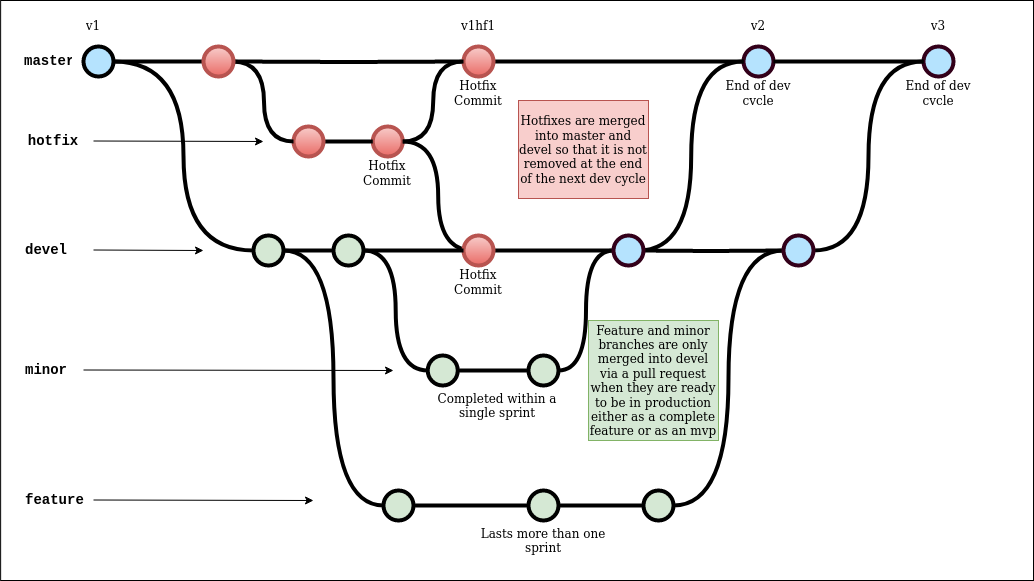

The diagram above was exported from draw.io. Its source (the exported page's mxGraphModel, read from the mxfile embedded in the PNG):
<mxGraphModel dx="1394" dy="962" grid="1" gridSize="10" guides="1" tooltips="1" connect="1" arrows="1" fold="1" page="1" pageScale="1" pageWidth="1100" pageHeight="850" math="0" shadow="0">
  <root>
    <mxCell id="0" />
    <mxCell id="1" parent="0" />
    <mxCell id="zCA-DFGNlSVpdrLm4XZY-89" value="" style="rounded=0;whiteSpace=wrap;html=1;fillColor=#FFFFFF;" parent="1" vertex="1">
      <mxGeometry x="67.13" y="80" width="1032.87" height="580" as="geometry" />
    </mxCell>
    <mxCell id="uWUnNED6HEl2aK5fdaIb-8" value="" style="edgeStyle=orthogonalEdgeStyle;rounded=0;html=1;jettySize=auto;orthogonalLoop=1;plain-blue;endArrow=none;endFill=0;strokeWidth=4;strokeColor=#000000;entryX=0;entryY=0.5;entryDx=0;entryDy=0;entryPerimeter=0;startArrow=none;" parent="1" target="9hBKPDzoitwpIBdzFDQ7-16" edge="1">
      <mxGeometry x="379.25" y="141" as="geometry">
        <mxPoint x="529.25" y="141" as="targetPoint" />
        <mxPoint x="300" y="141" as="sourcePoint" />
      </mxGeometry>
    </mxCell>
    <mxCell id="uWUnNED6HEl2aK5fdaIb-10" value="" style="verticalLabelPosition=bottom;verticalAlign=top;html=1;strokeWidth=4;shape=mxgraph.flowchart.on-page_reference;plain-blue;gradientColor=none;fillColor=#B5E3Fe;strokeColor=#000000;" parent="1" vertex="1">
      <mxGeometry x="150" y="126" width="30" height="30" as="geometry" />
    </mxCell>
    <mxCell id="uWUnNED6HEl2aK5fdaIb-109" value="" style="verticalLabelPosition=bottom;verticalAlign=top;html=1;strokeWidth=4;shape=mxgraph.flowchart.on-page_reference;plain-blue;gradientColor=none;strokeColor=#33001A;fillColor=#B5E3FE;" parent="1" vertex="1">
      <mxGeometry x="810" y="126" width="30" height="30" as="geometry" />
    </mxCell>
    <mxCell id="uWUnNED6HEl2aK5fdaIb-13" value="&lt;div&gt;master&lt;/div&gt;" style="text;html=1;strokeColor=none;fillColor=none;align=center;verticalAlign=middle;whiteSpace=wrap;overflow=hidden;fontSize=14;fontStyle=1;fontFamily=Courier New;" parent="1" vertex="1">
      <mxGeometry x="90" y="120" width="50" height="42" as="geometry" />
    </mxCell>
    <mxCell id="uWUnNED6HEl2aK5fdaIb-14" style="edgeStyle=orthogonalEdgeStyle;curved=1;rounded=0;html=1;exitX=1;exitY=0.5;exitPerimeter=0;endArrow=none;endFill=0;jettySize=auto;orthogonalLoop=1;strokeWidth=4;fontSize=15;entryX=0;entryY=0.5;entryDx=0;entryDy=0;entryPerimeter=0;startArrow=none;" parent="1" source="zCA-DFGNlSVpdrLm4XZY-20" target="zCA-DFGNlSVpdrLm4XZY-87" edge="1">
      <mxGeometry relative="1" as="geometry">
        <mxPoint x="674.25" y="330" as="targetPoint" />
      </mxGeometry>
    </mxCell>
    <mxCell id="uWUnNED6HEl2aK5fdaIb-20" value="&lt;div&gt;devel&lt;/div&gt;&lt;div&gt;&lt;br&gt;&lt;/div&gt;" style="text;html=1;strokeColor=none;fillColor=none;align=left;verticalAlign=middle;whiteSpace=wrap;overflow=hidden;fontSize=14;fontStyle=1;fontFamily=Courier New;" parent="1" vertex="1">
      <mxGeometry x="90" y="320" width="74.25" height="20" as="geometry" />
    </mxCell>
    <mxCell id="uWUnNED6HEl2aK5fdaIb-71" value="" style="edgeStyle=orthogonalEdgeStyle;rounded=0;orthogonalLoop=1;jettySize=auto;html=1;endArrow=none;endFill=0;strokeWidth=4;entryX=0;entryY=0.5;entryDx=0;entryDy=0;entryPerimeter=0;startArrow=none;" parent="1" source="zCA-DFGNlSVpdrLm4XZY-5" target="uWUnNED6HEl2aK5fdaIb-95" edge="1">
      <mxGeometry relative="1" as="geometry">
        <mxPoint x="713.25" y="585" as="targetPoint" />
      </mxGeometry>
    </mxCell>
    <mxCell id="uWUnNED6HEl2aK5fdaIb-75" style="edgeStyle=orthogonalEdgeStyle;rounded=0;orthogonalLoop=1;jettySize=auto;html=1;endArrow=none;endFill=0;strokeWidth=4;curved=1;entryX=1;entryY=0.5;entryDx=0;entryDy=0;entryPerimeter=0;" parent="1" source="uWUnNED6HEl2aK5fdaIb-69" target="uWUnNED6HEl2aK5fdaIb-15" edge="1">
      <mxGeometry relative="1" as="geometry">
        <mxPoint x="460" y="350" as="targetPoint" />
      </mxGeometry>
    </mxCell>
    <mxCell id="uWUnNED6HEl2aK5fdaIb-69" value="" style="verticalLabelPosition=bottom;verticalAlign=top;html=1;strokeWidth=4;shape=mxgraph.flowchart.on-page_reference;plain-purple;gradientColor=none;strokeColor=#000000;fillColor=#D5E8D4;" parent="1" vertex="1">
      <mxGeometry x="450" y="570" width="30" height="30" as="geometry" />
    </mxCell>
    <mxCell id="uWUnNED6HEl2aK5fdaIb-95" value="" style="verticalLabelPosition=bottom;verticalAlign=top;html=1;strokeWidth=4;shape=mxgraph.flowchart.on-page_reference;plain-purple;gradientColor=none;strokeColor=#000000;fillColor=#D5E8D4;" parent="1" vertex="1">
      <mxGeometry x="710" y="570" width="30" height="30" as="geometry" />
    </mxCell>
    <mxCell id="uWUnNED6HEl2aK5fdaIb-76" value="feature" style="text;html=1;strokeColor=none;fillColor=none;align=left;verticalAlign=middle;whiteSpace=wrap;overflow=hidden;fontSize=14;fontStyle=1;fontFamily=Courier New;" parent="1" vertex="1">
      <mxGeometry x="90" y="570" width="70" height="20" as="geometry" />
    </mxCell>
    <mxCell id="uWUnNED6HEl2aK5fdaIb-92" value="" style="endArrow=classic;html=1;strokeWidth=1;fontFamily=Courier New;fontColor=#009900;" parent="1" edge="1">
      <mxGeometry width="50" height="50" relative="1" as="geometry">
        <mxPoint x="160" y="579.5" as="sourcePoint" />
        <mxPoint x="380" y="580" as="targetPoint" />
      </mxGeometry>
    </mxCell>
    <mxCell id="9hBKPDzoitwpIBdzFDQ7-21" value="" style="edgeStyle=orthogonalEdgeStyle;rounded=0;orthogonalLoop=1;jettySize=auto;html=1;fontSize=15;endArrow=none;endFill=0;strokeWidth=4;entryX=0;entryY=0.5;entryDx=0;entryDy=0;entryPerimeter=0;" parent="1" source="9hBKPDzoitwpIBdzFDQ7-16" target="uWUnNED6HEl2aK5fdaIb-109" edge="1">
      <mxGeometry relative="1" as="geometry">
        <mxPoint x="709.25" y="141" as="targetPoint" />
      </mxGeometry>
    </mxCell>
    <mxCell id="9hBKPDzoitwpIBdzFDQ7-16" value="" style="verticalLabelPosition=bottom;verticalAlign=top;html=1;strokeWidth=4;shape=mxgraph.flowchart.on-page_reference;plain-blue;gradientColor=#EA6B66;strokeColor=#B85450;fillColor=#F8CECC;" parent="1" vertex="1">
      <mxGeometry x="530" y="126" width="30" height="30" as="geometry" />
    </mxCell>
    <mxCell id="zCA-DFGNlSVpdrLm4XZY-4" value="" style="endArrow=classic;html=1;rounded=0;" parent="1" edge="1">
      <mxGeometry width="50" height="50" relative="1" as="geometry">
        <mxPoint x="160" y="329.5" as="sourcePoint" />
        <mxPoint x="270" y="330" as="targetPoint" />
      </mxGeometry>
    </mxCell>
    <mxCell id="zCA-DFGNlSVpdrLm4XZY-5" value="" style="verticalLabelPosition=bottom;verticalAlign=top;html=1;strokeWidth=4;shape=mxgraph.flowchart.on-page_reference;plain-purple;gradientColor=none;strokeColor=#000000;fillColor=#D5E8D4;" parent="1" vertex="1">
      <mxGeometry x="595" y="570" width="30" height="30" as="geometry" />
    </mxCell>
    <mxCell id="zCA-DFGNlSVpdrLm4XZY-6" value="" style="edgeStyle=orthogonalEdgeStyle;rounded=0;orthogonalLoop=1;jettySize=auto;html=1;endArrow=none;endFill=0;strokeWidth=4;entryX=0;entryY=0.5;entryDx=0;entryDy=0;entryPerimeter=0;" parent="1" source="uWUnNED6HEl2aK5fdaIb-69" target="zCA-DFGNlSVpdrLm4XZY-5" edge="1">
      <mxGeometry relative="1" as="geometry">
        <mxPoint x="467" y="585" as="sourcePoint" />
        <mxPoint x="717" y="585" as="targetPoint" />
      </mxGeometry>
    </mxCell>
    <mxCell id="zCA-DFGNlSVpdrLm4XZY-8" value="Hotfix Commit" style="text;html=1;strokeColor=none;fillColor=none;align=center;verticalAlign=middle;whiteSpace=wrap;overflow=hidden;" parent="1" vertex="1">
      <mxGeometry x="414.25" y="236" width="80" height="30" as="geometry" />
    </mxCell>
    <mxCell id="zCA-DFGNlSVpdrLm4XZY-15" value="hotfix" style="text;html=1;strokeColor=none;fillColor=none;align=center;verticalAlign=middle;whiteSpace=wrap;overflow=hidden;fontSize=14;fontStyle=1;fontFamily=Courier New;" parent="1" vertex="1">
      <mxGeometry x="90" y="200" width="60" height="42" as="geometry" />
    </mxCell>
    <mxCell id="zCA-DFGNlSVpdrLm4XZY-17" value="" style="verticalLabelPosition=bottom;verticalAlign=top;html=1;strokeWidth=4;shape=mxgraph.flowchart.on-page_reference;plain-blue;gradientColor=#EA6B66;strokeColor=#B85450;fillColor=#F8CECC;" parent="1" vertex="1">
      <mxGeometry x="439.25" y="206" width="30" height="30" as="geometry" />
    </mxCell>
    <mxCell id="zCA-DFGNlSVpdrLm4XZY-18" style="edgeStyle=orthogonalEdgeStyle;rounded=0;orthogonalLoop=1;jettySize=auto;html=1;endArrow=none;endFill=0;strokeWidth=4;curved=1;entryX=1;entryY=0.5;entryDx=0;entryDy=0;entryPerimeter=0;" parent="1" target="zCA-DFGNlSVpdrLm4XZY-17" edge="1">
      <mxGeometry relative="1" as="geometry">
        <mxPoint x="540" y="330" as="sourcePoint" />
        <mxPoint x="510" y="230" as="targetPoint" />
      </mxGeometry>
    </mxCell>
    <mxCell id="zCA-DFGNlSVpdrLm4XZY-20" value="" style="verticalLabelPosition=bottom;verticalAlign=top;html=1;strokeWidth=4;shape=mxgraph.flowchart.on-page_reference;plain-blue;gradientColor=#EA6B66;strokeColor=#B85450;fillColor=#F8CECC;" parent="1" vertex="1">
      <mxGeometry x="530" y="315" width="30" height="30" as="geometry" />
    </mxCell>
    <mxCell id="zCA-DFGNlSVpdrLm4XZY-22" value="" style="edgeStyle=orthogonalEdgeStyle;curved=1;rounded=0;html=1;exitX=1;exitY=0.5;exitPerimeter=0;endArrow=none;endFill=0;jettySize=auto;orthogonalLoop=1;strokeWidth=4;fontSize=15;entryX=0;entryY=0.5;entryDx=0;entryDy=0;entryPerimeter=0;startArrow=none;" parent="1" source="zCA-DFGNlSVpdrLm4XZY-48" target="zCA-DFGNlSVpdrLm4XZY-20" edge="1">
      <mxGeometry relative="1" as="geometry">
        <mxPoint x="390" y="330" as="sourcePoint" />
        <mxPoint x="807" y="330" as="targetPoint" />
      </mxGeometry>
    </mxCell>
    <mxCell id="zCA-DFGNlSVpdrLm4XZY-23" style="edgeStyle=orthogonalEdgeStyle;rounded=0;orthogonalLoop=1;jettySize=auto;html=1;endArrow=none;endFill=0;strokeWidth=4;curved=1;entryX=0;entryY=0.5;entryDx=0;entryDy=0;entryPerimeter=0;exitX=1;exitY=0.5;exitDx=0;exitDy=0;exitPerimeter=0;" parent="1" source="zCA-DFGNlSVpdrLm4XZY-17" target="9hBKPDzoitwpIBdzFDQ7-16" edge="1">
      <mxGeometry relative="1" as="geometry">
        <mxPoint x="520" y="150" as="sourcePoint" />
        <mxPoint x="449.25" y="41" as="targetPoint" />
      </mxGeometry>
    </mxCell>
    <mxCell id="zCA-DFGNlSVpdrLm4XZY-27" style="edgeStyle=orthogonalEdgeStyle;curved=1;rounded=0;orthogonalLoop=1;jettySize=auto;html=1;entryX=0;entryY=0.5;entryDx=0;entryDy=0;entryPerimeter=0;endArrow=none;endFill=0;strokeWidth=4;fontFamily=Courier New;fontColor=#009900;exitX=1;exitY=0.5;exitDx=0;exitDy=0;exitPerimeter=0;" parent="1" target="uWUnNED6HEl2aK5fdaIb-109" edge="1">
      <mxGeometry relative="1" as="geometry">
        <mxPoint x="704.25" y="330" as="sourcePoint" />
        <mxPoint x="770" y="181" as="targetPoint" />
      </mxGeometry>
    </mxCell>
    <mxCell id="zCA-DFGNlSVpdrLm4XZY-29" value="Hotfix Commit" style="text;html=1;strokeColor=none;fillColor=none;align=center;verticalAlign=middle;whiteSpace=wrap;overflow=hidden;" parent="1" vertex="1">
      <mxGeometry x="505" y="345" width="80" height="30" as="geometry" />
    </mxCell>
    <mxCell id="zCA-DFGNlSVpdrLm4XZY-30" value="Hotfix Commit" style="text;html=1;strokeColor=none;fillColor=none;align=center;verticalAlign=middle;whiteSpace=wrap;overflow=hidden;" parent="1" vertex="1">
      <mxGeometry x="505" y="156" width="80" height="30" as="geometry" />
    </mxCell>
    <mxCell id="zCA-DFGNlSVpdrLm4XZY-31" value="&lt;div&gt;Lasts more than one sprint&lt;/div&gt;" style="text;html=1;strokeColor=none;fillColor=none;align=center;verticalAlign=middle;whiteSpace=wrap;overflow=hidden;" parent="1" vertex="1">
      <mxGeometry x="540" y="600" width="140" height="40" as="geometry" />
    </mxCell>
    <mxCell id="uWUnNED6HEl2aK5fdaIb-15" value="" style="verticalLabelPosition=bottom;verticalAlign=top;html=1;strokeWidth=4;shape=mxgraph.flowchart.on-page_reference;plain-purple;gradientColor=none;strokeColor=#000000;fillColor=#D5E8D4;" parent="1" vertex="1">
      <mxGeometry x="320" y="315" width="30" height="30" as="geometry" />
    </mxCell>
    <mxCell id="zCA-DFGNlSVpdrLm4XZY-37" value="" style="edgeStyle=orthogonalEdgeStyle;rounded=0;orthogonalLoop=1;jettySize=auto;html=1;fontSize=15;endArrow=none;endFill=0;strokeWidth=4;exitX=1;exitY=0.5;exitDx=0;exitDy=0;exitPerimeter=0;entryX=0;entryY=0.5;entryDx=0;entryDy=0;entryPerimeter=0;" parent="1" source="zCA-DFGNlSVpdrLm4XZY-83" target="zCA-DFGNlSVpdrLm4XZY-17" edge="1">
      <mxGeometry relative="1" as="geometry">
        <mxPoint x="420" y="220" as="targetPoint" />
        <mxPoint x="390" y="221" as="sourcePoint" />
      </mxGeometry>
    </mxCell>
    <mxCell id="zCA-DFGNlSVpdrLm4XZY-39" value="v1" style="text;html=1;strokeColor=none;fillColor=none;align=center;verticalAlign=middle;whiteSpace=wrap;overflow=hidden;" parent="1" vertex="1">
      <mxGeometry x="120" y="90" width="80" height="30" as="geometry" />
    </mxCell>
    <mxCell id="zCA-DFGNlSVpdrLm4XZY-40" value="v1hf1" style="text;html=1;strokeColor=none;fillColor=none;align=center;verticalAlign=middle;whiteSpace=wrap;overflow=hidden;" parent="1" vertex="1">
      <mxGeometry x="505" y="90" width="80" height="30" as="geometry" />
    </mxCell>
    <mxCell id="zCA-DFGNlSVpdrLm4XZY-41" value="v2" style="text;html=1;strokeColor=none;fillColor=none;align=center;verticalAlign=middle;whiteSpace=wrap;overflow=hidden;" parent="1" vertex="1">
      <mxGeometry x="785" y="90" width="80" height="30" as="geometry" />
    </mxCell>
    <mxCell id="zCA-DFGNlSVpdrLm4XZY-44" style="edgeStyle=orthogonalEdgeStyle;rounded=0;orthogonalLoop=1;jettySize=auto;html=1;endArrow=none;endFill=0;strokeWidth=4;curved=1;entryX=0;entryY=0.5;entryDx=0;entryDy=0;entryPerimeter=0;exitX=1;exitY=0.5;exitDx=0;exitDy=0;exitPerimeter=0;" parent="1" source="uWUnNED6HEl2aK5fdaIb-10" target="uWUnNED6HEl2aK5fdaIb-15" edge="1">
      <mxGeometry relative="1" as="geometry">
        <mxPoint x="170" y="200" as="sourcePoint" />
        <mxPoint x="210" y="389" as="targetPoint" />
      </mxGeometry>
    </mxCell>
    <mxCell id="zCA-DFGNlSVpdrLm4XZY-46" value="minor" style="text;html=1;strokeColor=none;fillColor=none;align=left;verticalAlign=middle;whiteSpace=wrap;overflow=hidden;fontSize=14;fontStyle=1;fontFamily=Courier New;" parent="1" vertex="1">
      <mxGeometry x="90" y="440" width="70" height="20" as="geometry" />
    </mxCell>
    <mxCell id="zCA-DFGNlSVpdrLm4XZY-47" value="" style="endArrow=classic;html=1;strokeWidth=1;fontFamily=Courier New;fontColor=#009900;" parent="1" edge="1">
      <mxGeometry width="50" height="50" relative="1" as="geometry">
        <mxPoint x="150" y="449.5" as="sourcePoint" />
        <mxPoint x="460" y="450" as="targetPoint" />
      </mxGeometry>
    </mxCell>
    <mxCell id="zCA-DFGNlSVpdrLm4XZY-48" value="" style="verticalLabelPosition=bottom;verticalAlign=top;html=1;strokeWidth=4;shape=mxgraph.flowchart.on-page_reference;plain-purple;gradientColor=none;strokeColor=#000000;fillColor=#D5E8D4;" parent="1" vertex="1">
      <mxGeometry x="400" y="315" width="30" height="30" as="geometry" />
    </mxCell>
    <mxCell id="zCA-DFGNlSVpdrLm4XZY-49" value="" style="edgeStyle=orthogonalEdgeStyle;curved=1;rounded=0;html=1;exitX=1;exitY=0.5;exitPerimeter=0;endArrow=none;endFill=0;jettySize=auto;orthogonalLoop=1;strokeWidth=4;fontSize=15;entryX=0;entryY=0.5;entryDx=0;entryDy=0;entryPerimeter=0;startArrow=none;" parent="1" source="uWUnNED6HEl2aK5fdaIb-15" target="zCA-DFGNlSVpdrLm4XZY-48" edge="1">
      <mxGeometry relative="1" as="geometry">
        <mxPoint x="350" y="330" as="sourcePoint" />
        <mxPoint x="530" y="330" as="targetPoint" />
      </mxGeometry>
    </mxCell>
    <mxCell id="zCA-DFGNlSVpdrLm4XZY-50" value="" style="edgeStyle=orthogonalEdgeStyle;rounded=0;orthogonalLoop=1;jettySize=auto;html=1;endArrow=none;endFill=0;strokeWidth=4;entryX=0;entryY=0.5;entryDx=0;entryDy=0;entryPerimeter=0;exitX=1;exitY=0.5;exitDx=0;exitDy=0;exitPerimeter=0;" parent="1" source="zCA-DFGNlSVpdrLm4XZY-51" target="zCA-DFGNlSVpdrLm4XZY-53" edge="1">
      <mxGeometry relative="1" as="geometry">
        <mxPoint x="480" y="450" as="sourcePoint" />
        <mxPoint x="585" y="450" as="targetPoint" />
      </mxGeometry>
    </mxCell>
    <mxCell id="zCA-DFGNlSVpdrLm4XZY-51" value="" style="verticalLabelPosition=bottom;verticalAlign=top;html=1;strokeWidth=4;shape=mxgraph.flowchart.on-page_reference;plain-purple;gradientColor=none;strokeColor=#000000;fillColor=#D5E8D4;" parent="1" vertex="1">
      <mxGeometry x="494.25" y="435" width="30" height="30" as="geometry" />
    </mxCell>
    <mxCell id="zCA-DFGNlSVpdrLm4XZY-52" style="edgeStyle=orthogonalEdgeStyle;rounded=0;orthogonalLoop=1;jettySize=auto;html=1;endArrow=none;endFill=0;strokeWidth=4;curved=1;entryX=1;entryY=0.5;entryDx=0;entryDy=0;entryPerimeter=0;exitX=0;exitY=0.5;exitDx=0;exitDy=0;exitPerimeter=0;" parent="1" source="zCA-DFGNlSVpdrLm4XZY-51" target="zCA-DFGNlSVpdrLm4XZY-48" edge="1">
      <mxGeometry relative="1" as="geometry">
        <mxPoint x="440" y="380" as="sourcePoint" />
        <mxPoint x="369.25" y="271" as="targetPoint" />
      </mxGeometry>
    </mxCell>
    <mxCell id="zCA-DFGNlSVpdrLm4XZY-53" value="" style="verticalLabelPosition=bottom;verticalAlign=top;html=1;strokeWidth=4;shape=mxgraph.flowchart.on-page_reference;plain-purple;gradientColor=none;strokeColor=#000000;fillColor=#D5E8D4;" parent="1" vertex="1">
      <mxGeometry x="595" y="435" width="30" height="30" as="geometry" />
    </mxCell>
    <mxCell id="zCA-DFGNlSVpdrLm4XZY-55" style="edgeStyle=orthogonalEdgeStyle;curved=1;rounded=0;orthogonalLoop=1;jettySize=auto;html=1;entryX=0;entryY=0.5;entryDx=0;entryDy=0;entryPerimeter=0;endArrow=none;endFill=0;strokeWidth=4;fontFamily=Courier New;fontColor=#009900;exitX=1;exitY=0.5;exitDx=0;exitDy=0;exitPerimeter=0;" parent="1" source="zCA-DFGNlSVpdrLm4XZY-53" target="zCA-DFGNlSVpdrLm4XZY-87" edge="1">
      <mxGeometry relative="1" as="geometry">
        <mxPoint x="660" y="430" as="sourcePoint" />
        <mxPoint x="674.25" y="330" as="targetPoint" />
      </mxGeometry>
    </mxCell>
    <mxCell id="zCA-DFGNlSVpdrLm4XZY-56" value="" style="verticalLabelPosition=bottom;verticalAlign=top;html=1;strokeWidth=4;shape=mxgraph.flowchart.on-page_reference;plain-blue;gradientColor=none;strokeColor=#33001A;fillColor=#B5E3FE;" parent="1" vertex="1">
      <mxGeometry x="990" y="126" width="30" height="30" as="geometry" />
    </mxCell>
    <mxCell id="zCA-DFGNlSVpdrLm4XZY-57" value="" style="edgeStyle=orthogonalEdgeStyle;rounded=0;orthogonalLoop=1;jettySize=auto;html=1;fontSize=15;endArrow=none;endFill=0;strokeWidth=4;exitX=1;exitY=0.5;exitDx=0;exitDy=0;exitPerimeter=0;entryX=0;entryY=0.5;entryDx=0;entryDy=0;entryPerimeter=0;" parent="1" source="uWUnNED6HEl2aK5fdaIb-109" target="zCA-DFGNlSVpdrLm4XZY-56" edge="1">
      <mxGeometry relative="1" as="geometry">
        <mxPoint x="920" y="140" as="targetPoint" />
        <mxPoint x="830" y="150" as="sourcePoint" />
      </mxGeometry>
    </mxCell>
    <mxCell id="zCA-DFGNlSVpdrLm4XZY-65" value="v3" style="text;html=1;strokeColor=none;fillColor=none;align=center;verticalAlign=middle;whiteSpace=wrap;overflow=hidden;" parent="1" vertex="1">
      <mxGeometry x="965" y="90" width="80" height="30" as="geometry" />
    </mxCell>
    <mxCell id="zCA-DFGNlSVpdrLm4XZY-66" value="&lt;div&gt;Completed within a single sprint&lt;/div&gt;" style="text;html=1;strokeColor=none;fillColor=none;align=center;verticalAlign=middle;whiteSpace=wrap;overflow=hidden;" parent="1" vertex="1">
      <mxGeometry x="494.25" y="465" width="140" height="40" as="geometry" />
    </mxCell>
    <mxCell id="zCA-DFGNlSVpdrLm4XZY-68" value="" style="edgeStyle=orthogonalEdgeStyle;rounded=0;html=1;jettySize=auto;orthogonalLoop=1;plain-blue;endArrow=none;endFill=0;strokeWidth=4;strokeColor=#000000;entryX=0;entryY=0.5;entryDx=0;entryDy=0;entryPerimeter=0;startArrow=none;" parent="1" source="uWUnNED6HEl2aK5fdaIb-10" edge="1">
      <mxGeometry x="379.25" y="141" as="geometry">
        <mxPoint x="270" y="141" as="targetPoint" />
        <mxPoint x="180" y="141" as="sourcePoint" />
      </mxGeometry>
    </mxCell>
    <mxCell id="zCA-DFGNlSVpdrLm4XZY-69" style="edgeStyle=orthogonalEdgeStyle;rounded=0;orthogonalLoop=1;jettySize=auto;html=1;endArrow=none;endFill=0;strokeWidth=4;curved=1;entryX=0;entryY=0.5;entryDx=0;entryDy=0;entryPerimeter=0;exitX=1;exitY=0.5;exitDx=0;exitDy=0;exitPerimeter=0;startArrow=none;" parent="1" source="zCA-DFGNlSVpdrLm4XZY-83" edge="1">
      <mxGeometry relative="1" as="geometry">
        <mxPoint x="330" y="170" as="sourcePoint" />
        <mxPoint x="360" y="221" as="targetPoint" />
      </mxGeometry>
    </mxCell>
    <mxCell id="zCA-DFGNlSVpdrLm4XZY-70" value="" style="endArrow=classic;html=1;rounded=0;" parent="1" edge="1">
      <mxGeometry width="50" height="50" relative="1" as="geometry">
        <mxPoint x="160" y="220.5" as="sourcePoint" />
        <mxPoint x="330" y="221" as="targetPoint" />
      </mxGeometry>
    </mxCell>
    <mxCell id="zCA-DFGNlSVpdrLm4XZY-73" value="" style="edgeStyle=orthogonalEdgeStyle;rounded=0;orthogonalLoop=1;jettySize=auto;html=1;endArrow=none;endFill=0;strokeWidth=4;startArrow=none;exitX=1;exitY=0.5;exitDx=0;exitDy=0;exitPerimeter=0;entryX=0;entryY=0.5;entryDx=0;entryDy=0;entryPerimeter=0;" parent="1" target="zCA-DFGNlSVpdrLm4XZY-88" edge="1">
      <mxGeometry relative="1" as="geometry">
        <mxPoint x="704.25" y="330" as="sourcePoint" />
        <mxPoint x="850" y="330" as="targetPoint" />
      </mxGeometry>
    </mxCell>
    <mxCell id="zCA-DFGNlSVpdrLm4XZY-75" style="edgeStyle=orthogonalEdgeStyle;curved=1;rounded=0;orthogonalLoop=1;jettySize=auto;html=1;entryX=0;entryY=0.5;entryDx=0;entryDy=0;entryPerimeter=0;endArrow=none;endFill=0;strokeWidth=4;fontFamily=Courier New;fontColor=#009900;exitX=1;exitY=0.5;exitDx=0;exitDy=0;exitPerimeter=0;" parent="1" source="uWUnNED6HEl2aK5fdaIb-95" target="zCA-DFGNlSVpdrLm4XZY-88" edge="1">
      <mxGeometry relative="1" as="geometry">
        <mxPoint x="780" y="560" as="sourcePoint" />
        <mxPoint x="850" y="330" as="targetPoint" />
      </mxGeometry>
    </mxCell>
    <mxCell id="zCA-DFGNlSVpdrLm4XZY-76" style="edgeStyle=orthogonalEdgeStyle;curved=1;rounded=0;orthogonalLoop=1;jettySize=auto;html=1;entryX=0;entryY=0.5;entryDx=0;entryDy=0;entryPerimeter=0;endArrow=none;endFill=0;strokeWidth=4;fontFamily=Courier New;fontColor=#009900;exitX=1;exitY=0.5;exitDx=0;exitDy=0;exitPerimeter=0;" parent="1" source="zCA-DFGNlSVpdrLm4XZY-88" target="zCA-DFGNlSVpdrLm4XZY-56" edge="1">
      <mxGeometry relative="1" as="geometry">
        <mxPoint x="880" y="330" as="sourcePoint" />
        <mxPoint x="1035.75" y="210" as="targetPoint" />
      </mxGeometry>
    </mxCell>
    <mxCell id="zCA-DFGNlSVpdrLm4XZY-77" value="End of dev cycle" style="text;html=1;strokeColor=none;fillColor=none;align=center;verticalAlign=middle;whiteSpace=wrap;overflow=hidden;" parent="1" vertex="1">
      <mxGeometry x="785" y="156" width="80" height="30" as="geometry" />
    </mxCell>
    <mxCell id="zCA-DFGNlSVpdrLm4XZY-78" value="End of dev cycle" style="text;html=1;strokeColor=none;fillColor=none;align=center;verticalAlign=middle;whiteSpace=wrap;overflow=hidden;" parent="1" vertex="1">
      <mxGeometry x="965" y="156" width="80" height="30" as="geometry" />
    </mxCell>
    <mxCell id="zCA-DFGNlSVpdrLm4XZY-81" value="&lt;div&gt;Hotfixes are merged into master and devel so that it is not removed at the end of the next dev cycle&lt;/div&gt;" style="text;html=1;strokeColor=#b85450;fillColor=#f8cecc;align=center;verticalAlign=middle;whiteSpace=wrap;overflow=hidden;" parent="1" vertex="1">
      <mxGeometry x="585" y="180" width="130" height="98" as="geometry" />
    </mxCell>
    <mxCell id="zCA-DFGNlSVpdrLm4XZY-82" value="&lt;div&gt;Feature and minor branches are only merged into devel via a pull request when they are ready to be in production either as a complete feature or as an mvp&lt;br&gt;&lt;/div&gt;" style="text;html=1;strokeColor=#82b366;fillColor=#d5e8d4;align=center;verticalAlign=middle;whiteSpace=wrap;overflow=hidden;" parent="1" vertex="1">
      <mxGeometry x="655" y="400" width="130" height="120" as="geometry" />
    </mxCell>
    <mxCell id="zCA-DFGNlSVpdrLm4XZY-83" value="" style="verticalLabelPosition=bottom;verticalAlign=top;html=1;strokeWidth=4;shape=mxgraph.flowchart.on-page_reference;plain-blue;gradientColor=#EA6B66;strokeColor=#B85450;fillColor=#F8CECC;" parent="1" vertex="1">
      <mxGeometry x="360" y="206" width="30" height="30" as="geometry" />
    </mxCell>
    <mxCell id="zCA-DFGNlSVpdrLm4XZY-84" value="" style="edgeStyle=orthogonalEdgeStyle;rounded=0;orthogonalLoop=1;jettySize=auto;html=1;endArrow=none;endFill=0;strokeWidth=4;curved=1;entryX=0;entryY=0.5;entryDx=0;entryDy=0;entryPerimeter=0;exitX=1;exitY=0.5;exitDx=0;exitDy=0;exitPerimeter=0;" parent="1" target="zCA-DFGNlSVpdrLm4XZY-83" edge="1">
      <mxGeometry relative="1" as="geometry">
        <mxPoint x="300" y="141" as="sourcePoint" />
        <mxPoint x="360" y="221" as="targetPoint" />
      </mxGeometry>
    </mxCell>
    <mxCell id="zCA-DFGNlSVpdrLm4XZY-86" value="" style="verticalLabelPosition=bottom;verticalAlign=top;html=1;strokeWidth=4;shape=mxgraph.flowchart.on-page_reference;plain-blue;gradientColor=#EA6B66;strokeColor=#B85450;fillColor=#F8CECC;" parent="1" vertex="1">
      <mxGeometry x="270" y="126" width="30" height="30" as="geometry" />
    </mxCell>
    <mxCell id="zCA-DFGNlSVpdrLm4XZY-87" value="" style="verticalLabelPosition=bottom;verticalAlign=top;html=1;strokeWidth=4;shape=mxgraph.flowchart.on-page_reference;plain-blue;gradientColor=none;strokeColor=#33001A;fillColor=#B5E3FE;" parent="1" vertex="1">
      <mxGeometry x="680" y="315" width="30" height="30" as="geometry" />
    </mxCell>
    <mxCell id="zCA-DFGNlSVpdrLm4XZY-88" value="" style="verticalLabelPosition=bottom;verticalAlign=top;html=1;strokeWidth=4;shape=mxgraph.flowchart.on-page_reference;plain-blue;gradientColor=none;strokeColor=#33001A;fillColor=#B5E3FE;" parent="1" vertex="1">
      <mxGeometry x="850" y="315" width="30" height="30" as="geometry" />
    </mxCell>
  </root>
</mxGraphModel>